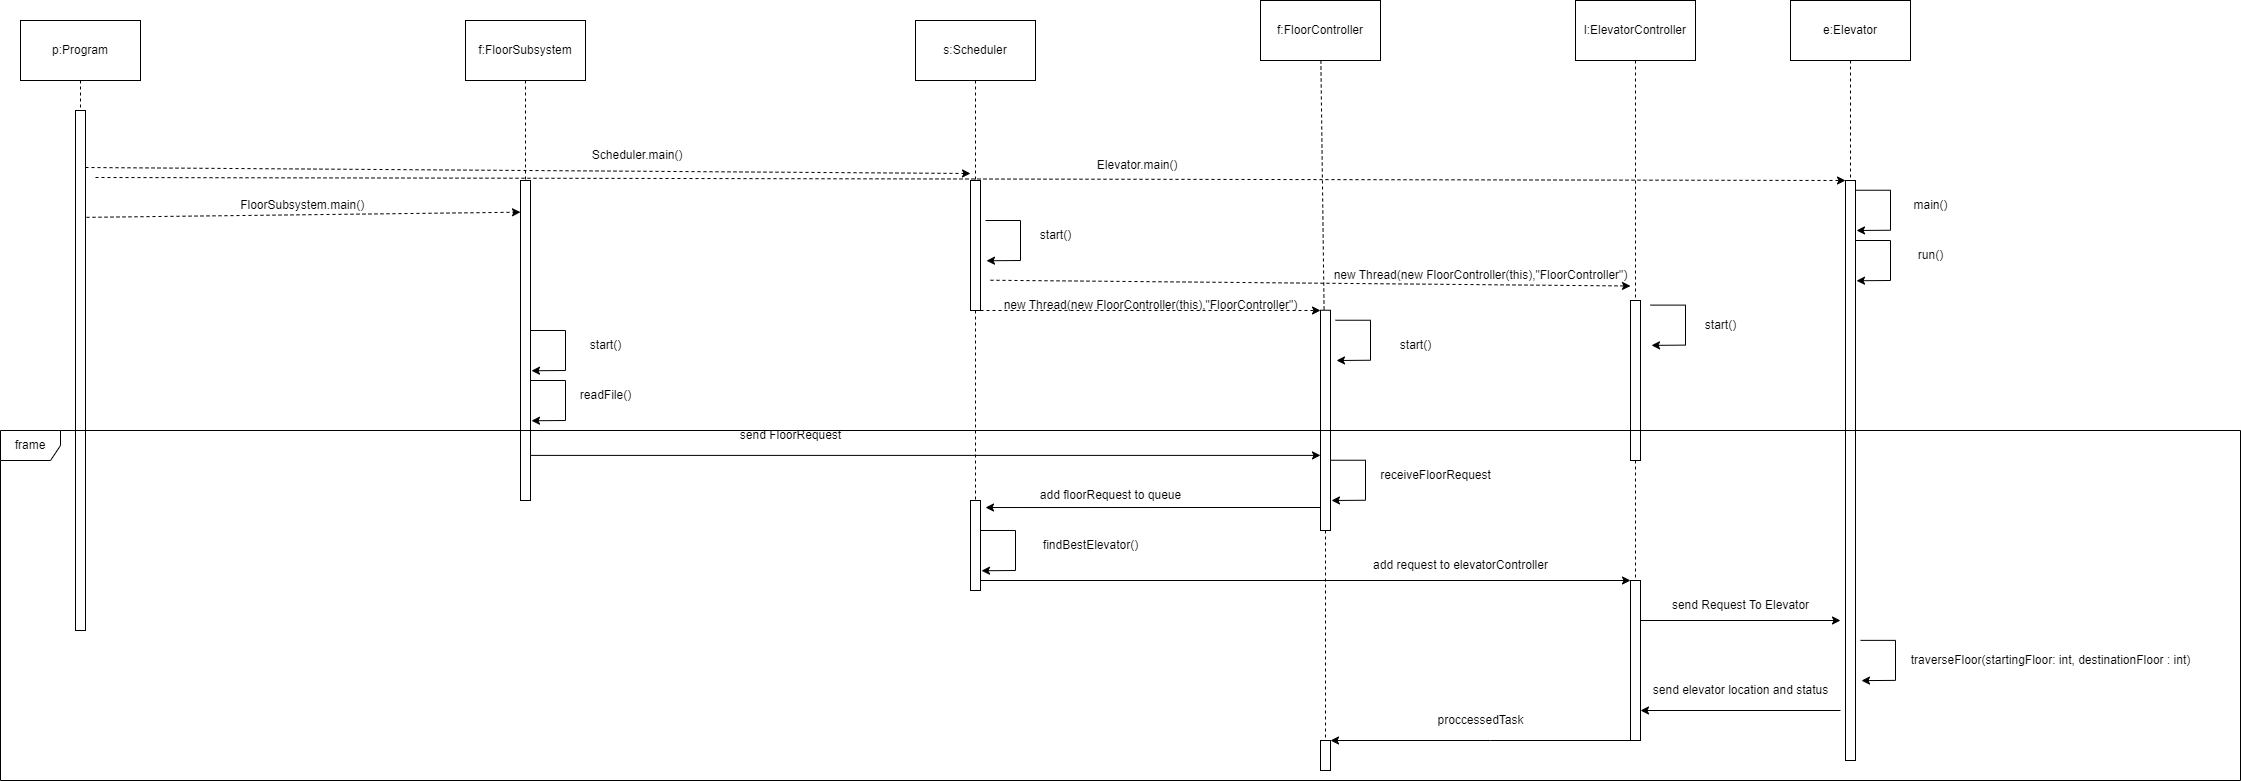

The diagram above was exported from draw.io. Its source (the exported page's mxGraphModel, read from the mxfile embedded in the PNG):
<mxGraphModel dx="6235" dy="778" grid="1" gridSize="10" guides="1" tooltips="1" connect="1" arrows="1" fold="1" page="1" pageScale="1" pageWidth="850" pageHeight="1100" math="0" shadow="0">
  <root>
    <mxCell id="0" />
    <mxCell id="1" parent="0" />
    <mxCell id="CYWR1Nx7dOLyEjfYZvna-7" style="edgeStyle=orthogonalEdgeStyle;rounded=0;orthogonalLoop=1;jettySize=auto;html=1;dashed=1;endArrow=none;endFill=0;" edge="1" parent="1" source="2nzkoP2yR2O7Cg7UArzH-3">
      <mxGeometry relative="1" as="geometry">
        <mxPoint x="-4065" y="600" as="targetPoint" />
      </mxGeometry>
    </mxCell>
    <mxCell id="2nzkoP2yR2O7Cg7UArzH-3" value="" style="rounded=0;whiteSpace=wrap;html=1;" parent="1" vertex="1">
      <mxGeometry x="-4070" y="280" width="10" height="130" as="geometry" />
    </mxCell>
    <mxCell id="2nzkoP2yR2O7Cg7UArzH-4" value="" style="rounded=0;whiteSpace=wrap;html=1;" parent="1" vertex="1">
      <mxGeometry x="-3195" y="280" width="10" height="580" as="geometry" />
    </mxCell>
    <mxCell id="-MAvoLpFCaF0UZv-Bvy8-1" style="edgeStyle=orthogonalEdgeStyle;rounded=0;orthogonalLoop=1;jettySize=auto;html=1;exitX=0.5;exitY=1;exitDx=0;exitDy=0;entryX=0.5;entryY=0;entryDx=0;entryDy=0;dashed=1;endArrow=none;endFill=0;" parent="1" source="-MAvoLpFCaF0UZv-Bvy8-2" target="-MAvoLpFCaF0UZv-Bvy8-5" edge="1">
      <mxGeometry relative="1" as="geometry" />
    </mxCell>
    <mxCell id="-MAvoLpFCaF0UZv-Bvy8-2" value="p:Program" style="rounded=0;whiteSpace=wrap;html=1;" parent="1" vertex="1">
      <mxGeometry x="-5020" y="120" width="120" height="60" as="geometry" />
    </mxCell>
    <mxCell id="-MAvoLpFCaF0UZv-Bvy8-3" style="edgeStyle=orthogonalEdgeStyle;rounded=0;orthogonalLoop=1;jettySize=auto;html=1;dashed=1;endArrow=none;endFill=0;" parent="1" source="-MAvoLpFCaF0UZv-Bvy8-4" edge="1">
      <mxGeometry relative="1" as="geometry">
        <mxPoint x="-4515" y="280" as="targetPoint" />
      </mxGeometry>
    </mxCell>
    <mxCell id="-MAvoLpFCaF0UZv-Bvy8-4" value="f:FloorSubsystem" style="rounded=0;whiteSpace=wrap;html=1;" parent="1" vertex="1">
      <mxGeometry x="-4575" y="120" width="120" height="60" as="geometry" />
    </mxCell>
    <mxCell id="-MAvoLpFCaF0UZv-Bvy8-5" value="" style="rounded=0;whiteSpace=wrap;html=1;" parent="1" vertex="1">
      <mxGeometry x="-4965" y="210" width="10" height="520" as="geometry" />
    </mxCell>
    <mxCell id="CYWR1Nx7dOLyEjfYZvna-6" style="edgeStyle=orthogonalEdgeStyle;rounded=0;orthogonalLoop=1;jettySize=auto;html=1;exitX=1;exitY=1;exitDx=0;exitDy=0;entryX=0;entryY=0.659;entryDx=0;entryDy=0;entryPerimeter=0;" edge="1" parent="1" source="-MAvoLpFCaF0UZv-Bvy8-6" target="cXoArDXp96gFixayb1Ke-8">
      <mxGeometry relative="1" as="geometry">
        <Array as="points">
          <mxPoint x="-4510" y="555" />
        </Array>
      </mxGeometry>
    </mxCell>
    <mxCell id="-MAvoLpFCaF0UZv-Bvy8-6" value="" style="rounded=0;whiteSpace=wrap;html=1;" parent="1" vertex="1">
      <mxGeometry x="-4520" y="280" width="10" height="320" as="geometry" />
    </mxCell>
    <mxCell id="-MAvoLpFCaF0UZv-Bvy8-7" value="FloorSubsystem.main()&amp;nbsp;&amp;nbsp;" style="text;html=1;align=center;verticalAlign=middle;resizable=0;points=[];autosize=1;strokeColor=none;fillColor=none;" parent="1" vertex="1">
      <mxGeometry x="-4810" y="290" width="150" height="30" as="geometry" />
    </mxCell>
    <mxCell id="-MAvoLpFCaF0UZv-Bvy8-8" value="" style="endArrow=classic;html=1;rounded=0;exitX=1.2;exitY=0.086;exitDx=0;exitDy=0;exitPerimeter=0;dashed=1;entryX=0;entryY=0.099;entryDx=0;entryDy=0;entryPerimeter=0;" parent="1" target="-MAvoLpFCaF0UZv-Bvy8-6" edge="1">
      <mxGeometry width="50" height="50" relative="1" as="geometry">
        <mxPoint x="-4954" y="316.86" as="sourcePoint" />
        <mxPoint x="-4535" y="317" as="targetPoint" />
      </mxGeometry>
    </mxCell>
    <mxCell id="-MAvoLpFCaF0UZv-Bvy8-11" value="" style="endArrow=classic;html=1;rounded=0;exitX=1;exitY=0.25;exitDx=0;exitDy=0;entryX=1.1;entryY=0.311;entryDx=0;entryDy=0;entryPerimeter=0;" parent="1" edge="1">
      <mxGeometry width="50" height="50" relative="1" as="geometry">
        <mxPoint x="-4510" y="430.00000000000045" as="sourcePoint" />
        <mxPoint x="-4509" y="470.26" as="targetPoint" />
        <Array as="points">
          <mxPoint x="-4475" y="430" />
          <mxPoint x="-4475" y="470" />
        </Array>
      </mxGeometry>
    </mxCell>
    <mxCell id="nsL-x0R07PiC9e7TsQzr-1" value="" style="endArrow=classic;html=1;rounded=0;exitX=1.2;exitY=0.086;exitDx=0;exitDy=0;exitPerimeter=0;dashed=1;entryX=0.2;entryY=0.024;entryDx=0;entryDy=0;entryPerimeter=0;" parent="1" edge="1">
      <mxGeometry width="50" height="50" relative="1" as="geometry">
        <mxPoint x="-4955" y="267" as="sourcePoint" />
        <mxPoint x="-4070" y="273" as="targetPoint" />
      </mxGeometry>
    </mxCell>
    <mxCell id="nsL-x0R07PiC9e7TsQzr-2" value="Scheduler.main()&amp;nbsp;&amp;nbsp;" style="text;html=1;align=center;verticalAlign=middle;resizable=0;points=[];autosize=1;strokeColor=none;fillColor=none;" parent="1" vertex="1">
      <mxGeometry x="-4460" y="240" width="120" height="30" as="geometry" />
    </mxCell>
    <mxCell id="t-6QXk-MXU8-ZEBUp5op-2" style="edgeStyle=orthogonalEdgeStyle;rounded=0;orthogonalLoop=1;jettySize=auto;html=1;entryX=0.5;entryY=0;entryDx=0;entryDy=0;dashed=1;endArrow=none;endFill=0;" parent="1" source="t-6QXk-MXU8-ZEBUp5op-1" target="2nzkoP2yR2O7Cg7UArzH-3" edge="1">
      <mxGeometry relative="1" as="geometry" />
    </mxCell>
    <mxCell id="t-6QXk-MXU8-ZEBUp5op-1" value="s:Scheduler" style="rounded=0;whiteSpace=wrap;html=1;" parent="1" vertex="1">
      <mxGeometry x="-4125" y="120" width="120" height="60" as="geometry" />
    </mxCell>
    <mxCell id="U1md_xVBKIl4y-6MbH_u-14" style="edgeStyle=orthogonalEdgeStyle;rounded=0;orthogonalLoop=1;jettySize=auto;html=1;entryX=0.5;entryY=0;entryDx=0;entryDy=0;dashed=1;endArrow=none;endFill=0;" parent="1" source="5fFdVJtE_KF6fuQX4YcE-1" target="2nzkoP2yR2O7Cg7UArzH-4" edge="1">
      <mxGeometry relative="1" as="geometry">
        <Array as="points">
          <mxPoint x="-3190" y="250" />
          <mxPoint x="-3190" y="250" />
        </Array>
      </mxGeometry>
    </mxCell>
    <mxCell id="5fFdVJtE_KF6fuQX4YcE-1" value="e:Elevator" style="rounded=0;whiteSpace=wrap;html=1;" parent="1" vertex="1">
      <mxGeometry x="-3250" y="100" width="120" height="60" as="geometry" />
    </mxCell>
    <mxCell id="bbzwIY9YQTrcLXAPve8i-1" value="start()" style="text;html=1;align=center;verticalAlign=middle;resizable=0;points=[];autosize=1;strokeColor=none;fillColor=none;" parent="1" vertex="1">
      <mxGeometry x="-4460" y="430" width="50" height="30" as="geometry" />
    </mxCell>
    <mxCell id="U1md_xVBKIl4y-6MbH_u-1" value="" style="endArrow=classic;html=1;rounded=0;exitX=1;exitY=0.25;exitDx=0;exitDy=0;entryX=1.1;entryY=0.311;entryDx=0;entryDy=0;entryPerimeter=0;" parent="1" edge="1">
      <mxGeometry width="50" height="50" relative="1" as="geometry">
        <mxPoint x="-4055" y="320.00000000000045" as="sourcePoint" />
        <mxPoint x="-4054" y="360.26" as="targetPoint" />
        <Array as="points">
          <mxPoint x="-4020" y="320" />
          <mxPoint x="-4020" y="360" />
        </Array>
      </mxGeometry>
    </mxCell>
    <mxCell id="U1md_xVBKIl4y-6MbH_u-8" value="" style="endArrow=classic;html=1;rounded=0;exitX=1;exitY=0.25;exitDx=0;exitDy=0;entryX=1.1;entryY=0.311;entryDx=0;entryDy=0;entryPerimeter=0;" parent="1" edge="1">
      <mxGeometry width="50" height="50" relative="1" as="geometry">
        <mxPoint x="-3185" y="289.74000000000046" as="sourcePoint" />
        <mxPoint x="-3184" y="330" as="targetPoint" />
        <Array as="points">
          <mxPoint x="-3150" y="289.74" />
          <mxPoint x="-3150" y="329.74" />
        </Array>
      </mxGeometry>
    </mxCell>
    <mxCell id="U1md_xVBKIl4y-6MbH_u-9" value="main()" style="text;html=1;align=center;verticalAlign=middle;resizable=0;points=[];autosize=1;strokeColor=none;fillColor=none;" parent="1" vertex="1">
      <mxGeometry x="-3140" y="289.74" width="60" height="30" as="geometry" />
    </mxCell>
    <mxCell id="U1md_xVBKIl4y-6MbH_u-10" value="" style="endArrow=classic;html=1;rounded=0;exitX=1;exitY=0.25;exitDx=0;exitDy=0;entryX=1.1;entryY=0.311;entryDx=0;entryDy=0;entryPerimeter=0;" parent="1" edge="1">
      <mxGeometry width="50" height="50" relative="1" as="geometry">
        <mxPoint x="-3185" y="340.00000000000045" as="sourcePoint" />
        <mxPoint x="-3184" y="380.26" as="targetPoint" />
        <Array as="points">
          <mxPoint x="-3150" y="340" />
          <mxPoint x="-3150" y="380" />
        </Array>
      </mxGeometry>
    </mxCell>
    <mxCell id="U1md_xVBKIl4y-6MbH_u-11" value="run()" style="text;html=1;align=center;verticalAlign=middle;resizable=0;points=[];autosize=1;strokeColor=none;fillColor=none;" parent="1" vertex="1">
      <mxGeometry x="-3135" y="340" width="50" height="30" as="geometry" />
    </mxCell>
    <mxCell id="U1md_xVBKIl4y-6MbH_u-12" value="" style="endArrow=classic;html=1;rounded=0;exitX=1;exitY=0.25;exitDx=0;exitDy=0;entryX=1.1;entryY=0.311;entryDx=0;entryDy=0;entryPerimeter=0;" parent="1" edge="1">
      <mxGeometry width="50" height="50" relative="1" as="geometry">
        <mxPoint x="-3180" y="739.8700000000005" as="sourcePoint" />
        <mxPoint x="-3179" y="780.13" as="targetPoint" />
        <Array as="points">
          <mxPoint x="-3145" y="739.87" />
          <mxPoint x="-3145" y="779.87" />
        </Array>
      </mxGeometry>
    </mxCell>
    <mxCell id="U1md_xVBKIl4y-6MbH_u-13" value="traverseFloor(startingFloor: int, destinationFloor : int)" style="text;html=1;align=center;verticalAlign=middle;resizable=0;points=[];autosize=1;strokeColor=none;fillColor=none;" parent="1" vertex="1">
      <mxGeometry x="-3140" y="745" width="300" height="30" as="geometry" />
    </mxCell>
    <mxCell id="4V1nPj7A-c11DHw4Pfy2-1" value="" style="endArrow=classic;html=1;rounded=0;exitX=1.2;exitY=0.086;exitDx=0;exitDy=0;exitPerimeter=0;dashed=1;entryX=0;entryY=0;entryDx=0;entryDy=0;" parent="1" target="2nzkoP2yR2O7Cg7UArzH-4" edge="1">
      <mxGeometry width="50" height="50" relative="1" as="geometry">
        <mxPoint x="-4945" y="277" as="sourcePoint" />
        <mxPoint x="-4060" y="283" as="targetPoint" />
      </mxGeometry>
    </mxCell>
    <mxCell id="4V1nPj7A-c11DHw4Pfy2-2" value="Elevator.main()&amp;nbsp;&amp;nbsp;" style="text;html=1;align=center;verticalAlign=middle;resizable=0;points=[];autosize=1;strokeColor=none;fillColor=none;" parent="1" vertex="1">
      <mxGeometry x="-3955" y="250" width="110" height="30" as="geometry" />
    </mxCell>
    <mxCell id="cXoArDXp96gFixayb1Ke-1" value="start()" style="text;html=1;align=center;verticalAlign=middle;resizable=0;points=[];autosize=1;strokeColor=none;fillColor=none;" parent="1" vertex="1">
      <mxGeometry x="-4010" y="320" width="50" height="30" as="geometry" />
    </mxCell>
    <mxCell id="cXoArDXp96gFixayb1Ke-2" value="" style="endArrow=classic;html=1;rounded=0;exitX=1;exitY=0.25;exitDx=0;exitDy=0;entryX=1.1;entryY=0.311;entryDx=0;entryDy=0;entryPerimeter=0;" parent="1" edge="1">
      <mxGeometry width="50" height="50" relative="1" as="geometry">
        <mxPoint x="-4510" y="480.00000000000045" as="sourcePoint" />
        <mxPoint x="-4509" y="520.26" as="targetPoint" />
        <Array as="points">
          <mxPoint x="-4475" y="480" />
          <mxPoint x="-4475" y="520" />
        </Array>
      </mxGeometry>
    </mxCell>
    <mxCell id="cXoArDXp96gFixayb1Ke-3" value="readFile()" style="text;html=1;align=center;verticalAlign=middle;resizable=0;points=[];autosize=1;strokeColor=none;fillColor=none;" parent="1" vertex="1">
      <mxGeometry x="-4470" y="480" width="70" height="30" as="geometry" />
    </mxCell>
    <mxCell id="cXoArDXp96gFixayb1Ke-5" value="send FloorRequest" style="text;html=1;align=center;verticalAlign=middle;resizable=0;points=[];autosize=1;strokeColor=none;fillColor=none;" parent="1" vertex="1">
      <mxGeometry x="-4310" y="520" width="120" height="30" as="geometry" />
    </mxCell>
    <mxCell id="CYWR1Nx7dOLyEjfYZvna-9" style="edgeStyle=orthogonalEdgeStyle;rounded=0;orthogonalLoop=1;jettySize=auto;html=1;exitX=0;exitY=1;exitDx=0;exitDy=0;entryX=1.5;entryY=0.078;entryDx=0;entryDy=0;entryPerimeter=0;" edge="1" parent="1" source="cXoArDXp96gFixayb1Ke-8" target="CYWR1Nx7dOLyEjfYZvna-8">
      <mxGeometry relative="1" as="geometry">
        <Array as="points">
          <mxPoint x="-3720" y="607" />
        </Array>
      </mxGeometry>
    </mxCell>
    <mxCell id="CYWR1Nx7dOLyEjfYZvna-22" style="edgeStyle=orthogonalEdgeStyle;rounded=0;orthogonalLoop=1;jettySize=auto;html=1;exitX=0.5;exitY=1;exitDx=0;exitDy=0;entryX=0.5;entryY=0;entryDx=0;entryDy=0;endArrow=none;endFill=0;dashed=1;" edge="1" parent="1" source="cXoArDXp96gFixayb1Ke-8" target="CYWR1Nx7dOLyEjfYZvna-21">
      <mxGeometry relative="1" as="geometry" />
    </mxCell>
    <mxCell id="cXoArDXp96gFixayb1Ke-8" value="" style="rounded=0;whiteSpace=wrap;html=1;" parent="1" vertex="1">
      <mxGeometry x="-3720" y="409.74" width="10" height="220.26" as="geometry" />
    </mxCell>
    <mxCell id="cXoArDXp96gFixayb1Ke-10" style="edgeStyle=none;rounded=0;orthogonalLoop=1;jettySize=auto;html=1;fontSize=12;startSize=8;endSize=8;endArrow=none;endFill=0;dashed=1;" parent="1" source="cXoArDXp96gFixayb1Ke-9" target="cXoArDXp96gFixayb1Ke-8" edge="1">
      <mxGeometry relative="1" as="geometry" />
    </mxCell>
    <mxCell id="cXoArDXp96gFixayb1Ke-9" value="f:FloorController" style="rounded=0;whiteSpace=wrap;html=1;" parent="1" vertex="1">
      <mxGeometry x="-3780" y="100" width="120" height="60" as="geometry" />
    </mxCell>
    <mxCell id="cXoArDXp96gFixayb1Ke-16" value="" style="endArrow=classic;html=1;rounded=0;exitX=1;exitY=0.25;exitDx=0;exitDy=0;entryX=1.1;entryY=0.311;entryDx=0;entryDy=0;entryPerimeter=0;" parent="1" edge="1">
      <mxGeometry width="50" height="50" relative="1" as="geometry">
        <mxPoint x="-3705" y="419.74000000000046" as="sourcePoint" />
        <mxPoint x="-3704" y="460" as="targetPoint" />
        <Array as="points">
          <mxPoint x="-3670" y="419.74" />
          <mxPoint x="-3670" y="459.74" />
        </Array>
      </mxGeometry>
    </mxCell>
    <mxCell id="cXoArDXp96gFixayb1Ke-17" value="start()" style="text;html=1;align=center;verticalAlign=middle;resizable=0;points=[];autosize=1;strokeColor=none;fillColor=none;" parent="1" vertex="1">
      <mxGeometry x="-3650" y="430" width="50" height="30" as="geometry" />
    </mxCell>
    <mxCell id="cXoArDXp96gFixayb1Ke-19" value="" style="endArrow=classic;html=1;rounded=0;exitX=1;exitY=0.25;exitDx=0;exitDy=0;entryX=1.1;entryY=0.311;entryDx=0;entryDy=0;entryPerimeter=0;" parent="1" edge="1">
      <mxGeometry width="50" height="50" relative="1" as="geometry">
        <mxPoint x="-3710" y="559.7400000000005" as="sourcePoint" />
        <mxPoint x="-3709" y="600" as="targetPoint" />
        <Array as="points">
          <mxPoint x="-3675" y="559.74" />
          <mxPoint x="-3675" y="599.74" />
        </Array>
      </mxGeometry>
    </mxCell>
    <mxCell id="cXoArDXp96gFixayb1Ke-20" value="receiveFloorRequest" style="text;html=1;align=center;verticalAlign=middle;resizable=0;points=[];autosize=1;strokeColor=none;fillColor=none;" parent="1" vertex="1">
      <mxGeometry x="-3670" y="560" width="130" height="30" as="geometry" />
    </mxCell>
    <mxCell id="CYWR1Nx7dOLyEjfYZvna-16" style="edgeStyle=orthogonalEdgeStyle;rounded=0;orthogonalLoop=1;jettySize=auto;html=1;exitX=0.5;exitY=1;exitDx=0;exitDy=0;endArrow=none;endFill=0;dashed=1;" edge="1" parent="1" source="cXoArDXp96gFixayb1Ke-21" target="CYWR1Nx7dOLyEjfYZvna-15">
      <mxGeometry relative="1" as="geometry" />
    </mxCell>
    <mxCell id="cXoArDXp96gFixayb1Ke-21" value="" style="rounded=0;whiteSpace=wrap;html=1;" parent="1" vertex="1">
      <mxGeometry x="-3410" y="400" width="10" height="160" as="geometry" />
    </mxCell>
    <mxCell id="cXoArDXp96gFixayb1Ke-22" style="edgeStyle=none;rounded=0;orthogonalLoop=1;jettySize=auto;html=1;fontSize=12;startSize=8;endSize=8;endArrow=none;endFill=0;dashed=1;" parent="1" source="cXoArDXp96gFixayb1Ke-23" target="cXoArDXp96gFixayb1Ke-21" edge="1">
      <mxGeometry relative="1" as="geometry" />
    </mxCell>
    <mxCell id="cXoArDXp96gFixayb1Ke-23" value="l:ElevatorController" style="rounded=0;whiteSpace=wrap;html=1;" parent="1" vertex="1">
      <mxGeometry x="-3465" y="100" width="120" height="60" as="geometry" />
    </mxCell>
    <mxCell id="cXoArDXp96gFixayb1Ke-24" value="" style="endArrow=classic;html=1;rounded=0;exitX=1;exitY=0.25;exitDx=0;exitDy=0;entryX=1.1;entryY=0.311;entryDx=0;entryDy=0;entryPerimeter=0;" parent="1" edge="1">
      <mxGeometry width="50" height="50" relative="1" as="geometry">
        <mxPoint x="-3390" y="404.61000000000047" as="sourcePoint" />
        <mxPoint x="-3389" y="444.87" as="targetPoint" />
        <Array as="points">
          <mxPoint x="-3355" y="404.61" />
          <mxPoint x="-3355" y="444.61" />
        </Array>
      </mxGeometry>
    </mxCell>
    <mxCell id="cXoArDXp96gFixayb1Ke-25" value="start()" style="text;html=1;align=center;verticalAlign=middle;resizable=0;points=[];autosize=1;strokeColor=none;fillColor=none;" parent="1" vertex="1">
      <mxGeometry x="-3345" y="409.74" width="50" height="30" as="geometry" />
    </mxCell>
    <mxCell id="cXoArDXp96gFixayb1Ke-27" value="send Request To Elevator" style="text;html=1;align=center;verticalAlign=middle;resizable=0;points=[];autosize=1;strokeColor=none;fillColor=none;" parent="1" vertex="1">
      <mxGeometry x="-3380" y="690" width="160" height="30" as="geometry" />
    </mxCell>
    <mxCell id="CYWR1Nx7dOLyEjfYZvna-1" value="" style="endArrow=classic;html=1;rounded=0;exitX=1;exitY=1;exitDx=0;exitDy=0;dashed=1;" edge="1" parent="1" source="2nzkoP2yR2O7Cg7UArzH-3">
      <mxGeometry width="50" height="50" relative="1" as="geometry">
        <mxPoint x="-4267" y="480" as="sourcePoint" />
        <mxPoint x="-3720" y="410" as="targetPoint" />
      </mxGeometry>
    </mxCell>
    <mxCell id="CYWR1Nx7dOLyEjfYZvna-2" value="new Thread(new FloorController(this),&quot;FloorController&quot;)" style="text;html=1;align=center;verticalAlign=middle;resizable=0;points=[];autosize=1;strokeColor=none;fillColor=none;" vertex="1" parent="1">
      <mxGeometry x="-4050" y="390" width="320" height="30" as="geometry" />
    </mxCell>
    <mxCell id="CYWR1Nx7dOLyEjfYZvna-4" value="" style="endArrow=classic;html=1;rounded=0;exitX=1;exitY=1;exitDx=0;exitDy=0;dashed=1;" edge="1" parent="1">
      <mxGeometry width="50" height="50" relative="1" as="geometry">
        <mxPoint x="-4050" y="379.74" as="sourcePoint" />
        <mxPoint x="-3410" y="385.5" as="targetPoint" />
      </mxGeometry>
    </mxCell>
    <mxCell id="CYWR1Nx7dOLyEjfYZvna-5" value="new Thread(new FloorController(this),&quot;FloorController&quot;)" style="text;html=1;align=center;verticalAlign=middle;resizable=0;points=[];autosize=1;strokeColor=none;fillColor=none;" vertex="1" parent="1">
      <mxGeometry x="-3720" y="360" width="320" height="30" as="geometry" />
    </mxCell>
    <mxCell id="CYWR1Nx7dOLyEjfYZvna-13" style="edgeStyle=orthogonalEdgeStyle;rounded=0;orthogonalLoop=1;jettySize=auto;html=1;exitX=0.75;exitY=1;exitDx=0;exitDy=0;entryX=0;entryY=0;entryDx=0;entryDy=0;" edge="1" parent="1" source="CYWR1Nx7dOLyEjfYZvna-8" target="CYWR1Nx7dOLyEjfYZvna-15">
      <mxGeometry relative="1" as="geometry">
        <mxPoint x="-3420" y="680" as="targetPoint" />
        <Array as="points">
          <mxPoint x="-4060" y="690" />
          <mxPoint x="-4060" y="680" />
        </Array>
      </mxGeometry>
    </mxCell>
    <mxCell id="CYWR1Nx7dOLyEjfYZvna-8" value="" style="rounded=0;whiteSpace=wrap;html=1;" vertex="1" parent="1">
      <mxGeometry x="-4070" y="600" width="10" height="90" as="geometry" />
    </mxCell>
    <mxCell id="CYWR1Nx7dOLyEjfYZvna-10" value="add floorRequest to queue" style="text;html=1;align=center;verticalAlign=middle;resizable=0;points=[];autosize=1;strokeColor=none;fillColor=none;" vertex="1" parent="1">
      <mxGeometry x="-4010" y="580" width="160" height="30" as="geometry" />
    </mxCell>
    <mxCell id="CYWR1Nx7dOLyEjfYZvna-11" value="" style="endArrow=classic;html=1;rounded=0;exitX=1;exitY=0.25;exitDx=0;exitDy=0;entryX=1.1;entryY=0.311;entryDx=0;entryDy=0;entryPerimeter=0;" edge="1" parent="1">
      <mxGeometry width="50" height="50" relative="1" as="geometry">
        <mxPoint x="-4060" y="630.0000000000005" as="sourcePoint" />
        <mxPoint x="-4059" y="670.26" as="targetPoint" />
        <Array as="points">
          <mxPoint x="-4025" y="630" />
          <mxPoint x="-4025" y="670" />
        </Array>
      </mxGeometry>
    </mxCell>
    <mxCell id="CYWR1Nx7dOLyEjfYZvna-12" value="findBestElevator()" style="text;html=1;align=center;verticalAlign=middle;resizable=0;points=[];autosize=1;strokeColor=none;fillColor=none;" vertex="1" parent="1">
      <mxGeometry x="-4010" y="630" width="120" height="30" as="geometry" />
    </mxCell>
    <mxCell id="CYWR1Nx7dOLyEjfYZvna-14" value="add request to elevatorController" style="text;html=1;align=center;verticalAlign=middle;resizable=0;points=[];autosize=1;strokeColor=none;fillColor=none;" vertex="1" parent="1">
      <mxGeometry x="-3680" y="650" width="200" height="30" as="geometry" />
    </mxCell>
    <mxCell id="CYWR1Nx7dOLyEjfYZvna-17" style="edgeStyle=orthogonalEdgeStyle;rounded=0;orthogonalLoop=1;jettySize=auto;html=1;exitX=1;exitY=0.25;exitDx=0;exitDy=0;" edge="1" parent="1" source="CYWR1Nx7dOLyEjfYZvna-15">
      <mxGeometry relative="1" as="geometry">
        <mxPoint x="-3200" y="720" as="targetPoint" />
      </mxGeometry>
    </mxCell>
    <mxCell id="CYWR1Nx7dOLyEjfYZvna-24" style="edgeStyle=orthogonalEdgeStyle;rounded=0;orthogonalLoop=1;jettySize=auto;html=1;exitX=0;exitY=1;exitDx=0;exitDy=0;entryX=1;entryY=0;entryDx=0;entryDy=0;" edge="1" parent="1" source="CYWR1Nx7dOLyEjfYZvna-15" target="CYWR1Nx7dOLyEjfYZvna-21">
      <mxGeometry relative="1" as="geometry">
        <Array as="points">
          <mxPoint x="-3550" y="840" />
          <mxPoint x="-3550" y="840" />
        </Array>
      </mxGeometry>
    </mxCell>
    <mxCell id="CYWR1Nx7dOLyEjfYZvna-15" value="" style="rounded=0;whiteSpace=wrap;html=1;" vertex="1" parent="1">
      <mxGeometry x="-3410" y="680" width="10" height="160" as="geometry" />
    </mxCell>
    <mxCell id="CYWR1Nx7dOLyEjfYZvna-19" style="edgeStyle=orthogonalEdgeStyle;rounded=0;orthogonalLoop=1;jettySize=auto;html=1;exitX=1;exitY=0.25;exitDx=0;exitDy=0;endArrow=none;endFill=0;startArrow=classic;startFill=1;" edge="1" parent="1">
      <mxGeometry relative="1" as="geometry">
        <mxPoint x="-3200" y="810" as="targetPoint" />
        <mxPoint x="-3400" y="810" as="sourcePoint" />
      </mxGeometry>
    </mxCell>
    <mxCell id="CYWR1Nx7dOLyEjfYZvna-20" value="send elevator location and status" style="text;html=1;align=center;verticalAlign=middle;resizable=0;points=[];autosize=1;strokeColor=none;fillColor=none;" vertex="1" parent="1">
      <mxGeometry x="-3400" y="775" width="200" height="30" as="geometry" />
    </mxCell>
    <mxCell id="CYWR1Nx7dOLyEjfYZvna-21" value="" style="rounded=0;whiteSpace=wrap;html=1;" vertex="1" parent="1">
      <mxGeometry x="-3720" y="840" width="10" height="30" as="geometry" />
    </mxCell>
    <mxCell id="CYWR1Nx7dOLyEjfYZvna-25" value="proccessedTask" style="text;html=1;align=center;verticalAlign=middle;resizable=0;points=[];autosize=1;strokeColor=none;fillColor=none;" vertex="1" parent="1">
      <mxGeometry x="-3615" y="805" width="110" height="30" as="geometry" />
    </mxCell>
    <mxCell id="CYWR1Nx7dOLyEjfYZvna-26" value="frame" style="shape=umlFrame;whiteSpace=wrap;html=1;pointerEvents=0;" vertex="1" parent="1">
      <mxGeometry x="-5040" y="530" width="2240" height="350" as="geometry" />
    </mxCell>
  </root>
</mxGraphModel>